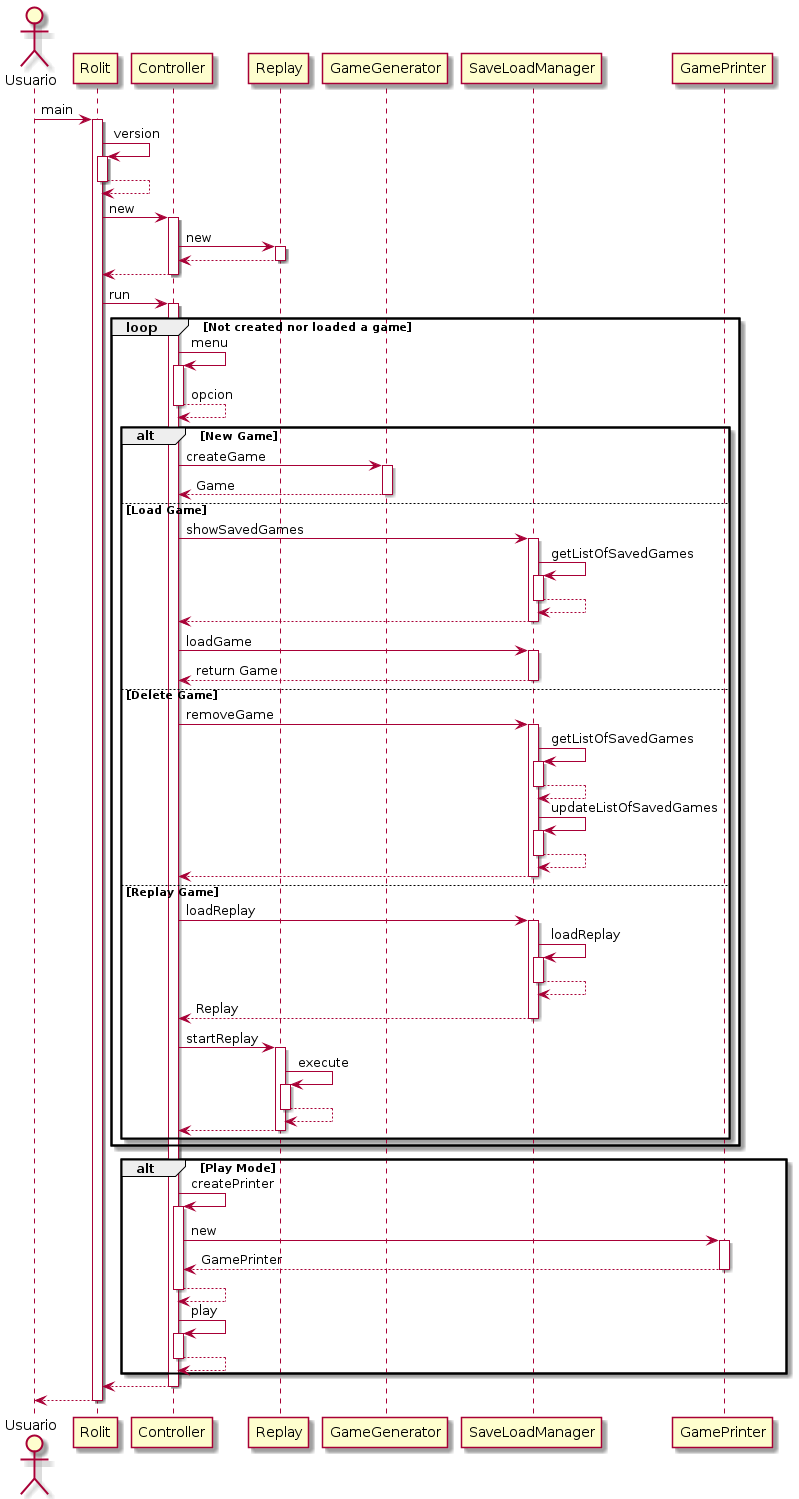

The diagram above was rendered by PlantUML. Its source (embedded in the PNG):
@startuml
actor Usuario
Usuario -> Rolit : main
activate Rolit
Rolit -> Rolit : version
activate Rolit
Rolit --> Rolit
deactivate Rolit
Rolit -> Controller : new
activate Controller
Controller -> Replay : new
activate Replay
Replay --> Controller
deactivate Replay
Controller --> Rolit
deactivate Controller
Rolit -> Controller : run

activate Controller

loop Not created nor loaded a game

Controller -> Controller : menu
activate Controller
Controller --> Controller : opcion
deactivate Controller

alt New Game

Controller -> GameGenerator : createGame
activate GameGenerator
GameGenerator --> Controller : Game
deactivate GameGenerator

else Load Game

Controller -> SaveLoadManager : showSavedGames
activate SaveLoadManager
SaveLoadManager -> SaveLoadManager : getListOfSavedGames
activate SaveLoadManager
SaveLoadManager --> SaveLoadManager
deactivate SaveLoadManager
SaveLoadManager --> Controller
deactivate SaveLoadManager
Controller -> SaveLoadManager : loadGame
activate SaveLoadManager
SaveLoadManager --> Controller : return Game
deactivate SaveLoadManager

else Delete Game

Controller -> SaveLoadManager : removeGame
activate SaveLoadManager
SaveLoadManager -> SaveLoadManager : getListOfSavedGames
activate SaveLoadManager
SaveLoadManager --> SaveLoadManager
deactivate SaveLoadManager
SaveLoadManager -> SaveLoadManager : updateListOfSavedGames
activate SaveLoadManager
SaveLoadManager --> SaveLoadManager
deactivate SaveLoadManager
SaveLoadManager --> Controller
deactivate SaveLoadManager

else Replay Game

Controller -> SaveLoadManager : loadReplay
activate SaveLoadManager
SaveLoadManager -> SaveLoadManager : loadReplay
activate SaveLoadManager
SaveLoadManager --> SaveLoadManager
deactivate SaveLoadManager
SaveLoadManager --> Controller : Replay
deactivate SaveLoadManager
Controller -> Replay : startReplay
activate Replay
Replay -> Replay : execute
activate Replay
Replay --> Replay
deactivate Replay
Replay --> Controller
deactivate Replay

end

end

alt Play Mode

Controller -> Controller : createPrinter
activate Controller
Controller -> GamePrinter : new
activate GamePrinter
GamePrinter --> Controller : GamePrinter
deactivate GamePrinter
Controller --> Controller
deactivate Controller
Controller -> Controller : play
activate Controller
Controller --> Controller
deactivate Controller

end

Controller --> Rolit
deactivate Controller
return
@enduml